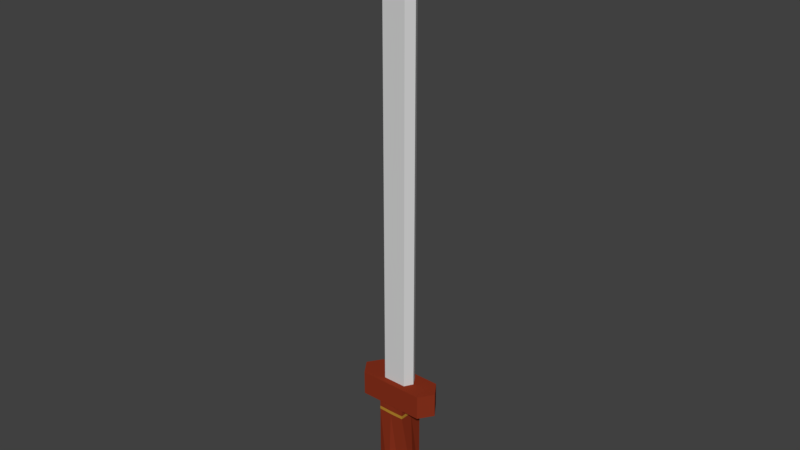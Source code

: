 # Source: Sword.blend  (saved by Blender 2.78.0; exported with 4.5.12 LTS)
import bpy
from mathutils import Matrix  # noqa: F401  (used for matrix-valued properties, if any)

bpy.ops.wm.read_factory_settings(use_empty=True)
scene = bpy.context.scene
scene.name = 'Scene'

# ---- collections
col_collection_1 = bpy.data.collections.new('Collection 1'); scene.collection.children.link(col_collection_1)

# ---- materials (node trees are filled in below, after node groups)
mat_blade = bpy.data.materials.new('Blade')
mat_blade.alpha_threshold = 0.0
mat_blade.use_transparent_shadow = False
mat_blade.diffuse_color = (0.6738, 0.6738, 0.6738, 1.0)
mat_blade.roughness = 0.5
mat_blade.specular_intensity = 0.6263
mat_hilt = bpy.data.materials.new('Hilt')
mat_hilt.alpha_threshold = 0.0
mat_hilt.use_transparent_shadow = False
mat_hilt.diffuse_color = (0.2462, 0.03133, 0.01201, 1.0)
mat_hilt.roughness = 0.5
mat_hilt_detail = bpy.data.materials.new('Hilt Detail')
mat_hilt_detail.alpha_threshold = 0.0
mat_hilt_detail.use_transparent_shadow = False
mat_hilt_detail.diffuse_color = (0.4672, 0.2347, 0.02682, 1.0)
mat_hilt_detail.roughness = 0.5
mat_hilt_detail.specular_intensity = 0.7632

# ---- material node trees

# ---- world
world_world = bpy.data.worlds.new('World'); scene.world = world_world
world_world.color = (0.05088, 0.05088, 0.05088)
world_world.use_sun_shadow = False
world_world.sun_shadow_jitter_overblur = 0.0
world_world.cycles.sampling_method = 'MANUAL'

# ---- meshes
me_cube_001 = bpy.data.meshes.new('Cube.001')
me_cube_001.from_pydata([(-0.5956, -0.226, -2.237), (-0.5956, -0.226, 3.19), (-0.5956, 0.9652, -2.237), (-0.5956, 0.9652, 3.19), (0.5956, -0.226, -2.237), (0.5956, -0.226, 3.19), (0.5956, 0.9652, -2.237), (0.5956, 0.9652, 3.19), (-0.5956, -0.226, 2.113), (-0.5956, 0.9652, 2.113), (0.5956, 0.9652, 2.113), (0.5956, -0.226, 2.113), (-0.7611, 0.3696, -2.237), (-0.8438, 0.3696, 3.19), (0.7611, 0.3696, -2.237), (0.8438, 0.3696, 3.19), (0.5956, 0.3696, 2.113), (-0.5956, 0.3696, 2.113), (-1.44, -0.2624, 2.113), (-1.44, -0.2624, 3.19), (-1.876, 0.3696, 3.19), (-1.44, 1.002, 3.19), (1.44, 1.002, 3.19), (1.876, 0.3696, 3.19), (1.44, -0.2624, 3.19), (-1.44, 1.002, 2.113), (1.44, 1.002, 2.113), (1.44, -0.2624, 2.113), (1.876, 0.3696, 2.113), (-1.876, 0.3696, 2.113), (-0.7288, 0.3696, 3.19), (-0.5144, 0.7337, 3.19), (0.5144, 0.7337, 3.19), (0.7288, 0.3696, 3.19), (0.5144, 0.005544, 3.19), (-0.5144, 0.005544, 3.19), (-0.7288, 0.3696, 21.74), (-0.5144, 0.7337, 21.74), (0.5144, 0.7337, 21.74), (0.7288, 0.3696, 21.74), (0.5144, 0.005544, 21.74), (-0.5144, 0.005544, 21.74), (9.934e-09, 0.3696, 23.7), (0.0, 1.131, -2.237), (0.0, 0.9652, 3.19), (0.0, -0.3915, -2.237), (0.0, -0.226, 3.19), (0.0, -0.226, 2.113), (0.0, 0.9652, 2.113), (-0.8345, 0.3696, -2.237), (0.0, 1.002, 3.19), (0.0, -0.2624, 3.19), (0.0, -0.2624, 2.113), (0.0, 1.002, 2.113), (0.0, 0.7337, 3.19), (0.0, 0.005544, 3.19), (0.0, 0.7337, 21.74), (0.0, 0.005544, 21.74), (-0.7611, 0.3696, -2.824), (-0.5956, -0.226, -2.824), (0.0, 1.131, -2.824), (-0.5956, 0.9652, -2.824), (0.7611, 0.3696, -2.824), (0.5956, 0.9652, -2.824), (0.0, -0.3915, -2.824), (0.5956, -0.226, -2.824), (-0.653, -0.2834, -2.237), (7.184e-10, 1.204, -2.237), (-0.653, 1.023, -2.237), (0.8345, 0.3696, -2.237), (0.653, 1.023, -2.237), (7.184e-10, -0.4649, -2.237), (0.653, -0.2834, -2.237), (0.653, 1.023, -2.824), (0.653, -0.2834, -2.824), (7.184e-10, -0.4649, -2.824), (-0.653, -0.2834, -2.824), (-0.8345, 0.3696, -2.824), (7.184e-10, 1.204, -2.824), (-0.653, 1.023, -2.824), (0.8345, 0.3696, -2.824), (0.653, 1.023, -2.53), (0.653, -0.2834, -2.53), (7.184e-10, -0.4649, -2.53), (-0.653, -0.2834, -2.53), (7.184e-10, 1.204, -2.53), (-0.653, 1.023, -2.53), (0.8345, 0.3696, -2.53), (-0.8345, 0.3696, -2.53), (0.653, 1.023, -2.677), (-0.653, -0.2834, -2.677), (-0.8345, 0.3696, -2.677), (0.653, -0.2834, -2.677), (7.184e-10, -0.4649, -2.677), (7.184e-10, 1.204, -2.677), (-0.653, 1.023, -2.677), (0.8345, 0.3696, -2.677), (-0.5956, 0.9652, 1.667), (0.5956, 0.9652, 1.667), (0.5956, -0.226, 1.667), (-0.5956, -0.226, 1.667), (-0.6126, 0.3696, 1.667), (0.6126, 0.3696, 1.667), (0.0, 0.9822, 1.667), (0.0, -0.2429, 1.667), (-0.5956, -0.226, 1.814), (-0.5956, 0.9652, 1.814), (0.5956, 0.9652, 1.814), (0.5956, -0.226, 1.814), (-0.607, 0.3696, 1.814), (0.607, 0.3696, 1.814), (0.0, 0.9766, 1.814), (0.0, -0.2373, 1.814)], [], [(47, 11, 27, 52), (9, 17, 29, 25), (13, 3, 21, 20), (44, 7, 22, 50), (58, 59, 76, 77), (13, 1, 35, 30), (112, 47, 8, 105), (110, 16, 11, 108), (111, 48, 10, 107), (109, 17, 9, 106), (105, 8, 17, 109), (107, 10, 16, 110), (15, 7, 32, 33), (4, 45, 71, 72), (15, 5, 24, 23), (17, 8, 18, 29), (29, 20, 21, 25), (53, 50, 22, 26), (28, 23, 24, 27), (52, 51, 19, 18), (26, 22, 23, 28), (18, 19, 20, 29), (7, 15, 23, 22), (11, 16, 28, 27), (16, 10, 26, 28), (1, 13, 20, 19), (46, 1, 19, 51), (48, 9, 25, 53), (31, 30, 36, 37), (34, 33, 39, 40), (5, 15, 33, 34), (3, 13, 30, 31), (46, 5, 34, 55), (44, 3, 31, 54), (36, 41, 42), (38, 56, 42), (33, 32, 38, 39), (55, 34, 40, 57), (54, 31, 37, 56), (30, 35, 41, 36), (40, 39, 42), (37, 36, 42), (39, 38, 42), (41, 57, 42), (32, 54, 56, 38), (35, 55, 57, 41), (7, 44, 54, 32), (1, 46, 55, 35), (10, 48, 53, 26), (5, 46, 51, 24), (27, 24, 51, 52), (25, 21, 50, 53), (63, 60, 78, 73), (106, 9, 48, 111), (108, 11, 47, 112), (65, 62, 80, 74), (3, 44, 50, 21), (8, 47, 52, 18), (0, 12, 49, 66), (14, 4, 72, 69), (61, 58, 77, 79), (6, 14, 69, 70), (95, 94, 78, 79), (94, 89, 73, 78), (92, 93, 75, 74), (93, 90, 76, 75), (96, 92, 74, 80), (90, 91, 77, 76), (91, 95, 79, 77), (89, 96, 80, 73), (59, 64, 75, 76), (43, 6, 70, 67), (60, 61, 79, 78), (2, 43, 67, 68), (62, 63, 73, 80), (12, 2, 68, 49), (45, 0, 66, 71), (64, 65, 74, 75), (62, 65, 64, 60, 63), (70, 69, 87, 81), (49, 68, 86, 88), (66, 49, 88, 84), (69, 72, 82, 87), (71, 66, 84, 83), (72, 71, 83, 82), (67, 70, 81, 85), (68, 67, 85, 86), (81, 87, 96, 89), (88, 86, 95, 91), (84, 88, 91, 90), (87, 82, 92, 96), (83, 84, 90, 93), (82, 83, 93, 92), (85, 81, 89, 94), (86, 85, 94, 95), (4, 99, 104, 45), (2, 97, 103, 43), (6, 98, 102, 14), (0, 100, 101, 12), (12, 101, 97, 2), (43, 103, 98, 6), (14, 102, 99, 4), (45, 104, 100, 0), (99, 108, 112, 104), (97, 106, 111, 103), (98, 107, 110, 102), (100, 105, 109, 101), (101, 109, 106, 97), (103, 111, 107, 98), (102, 110, 108, 99), (104, 112, 105, 100), (42, 56, 37), (42, 57, 40), (60, 64, 59, 58, 61)])
me_cube_001.polygons.foreach_set('material_index', [1, 1, 1, 1, 1, 1, 1, 1, 1, 1, 1, 1, 1, 1, 1, 1, 1, 1, 1, 1, 1, 1, 1, 1, 1, 1, 1, 1, 0, 0, 1, 1, 1, 1, 0, 0, 0, 0, 0, 0, 0, 0, 0, 0, 0, 0, 1, 1, 1, 1, 1, 1, 1, 1, 1, 1, 1, 1, 1, 1, 1, 1, 1, 1, 1, 1, 1, 1, 1, 1, 1, 1, 1, 1, 1, 1, 1, 1, 1, 1, 1, 1, 1, 1, 1, 1, 1, 2, 2, 2, 2, 2, 2, 2, 2, 1, 1, 1, 1, 1, 1, 1, 1, 2, 2, 2, 2, 2, 2, 2, 2, 0, 0, 1])
_uv = me_cube_001.uv_layers.new(name='UVMap')
_uv.uv.foreach_set('vector', [0.9371, 0.2122, 0.9371, 0.2412, 0.9332, 0.2824, 0.9332, 0.2122, 0.3752, 0.2411, 0.4382, 0.2411, 0.4382, 0.3035, 0.3714, 0.2823, 0.69, 0.2625, 0.627, 0.2746, 0.6232, 0.2334, 0.69, 0.2122, 0.9379, 0.1829, 0.9379, 0.1539, 0.9418, 0.1127, 0.9418, 0.1829, 0.7645, 0.2528, 0.782, 0.2819, 0.776, 0.2847, 0.7568, 0.2528, 0.69, 0.2625, 0.7529, 0.2746, 0.7285, 0.2785, 0.69, 0.2681, 0.6861, 0.1976, 0.6861, 0.2122, 0.6232, 0.2122, 0.6232, 0.1976, 0.5602, 0.1975, 0.5602, 0.2121, 0.4973, 0.2121, 0.4973, 0.1975, 0.875, 0.1976, 0.875, 0.2122, 0.812, 0.2122, 0.812, 0.1976, 0.4343, 0.1975, 0.4343, 0.2121, 0.3714, 0.2121, 0.3714, 0.1975, 0.4973, 0.1975, 0.4973, 0.2121, 0.4343, 0.2121, 0.4343, 0.1975, 0.6232, 0.1975, 0.6232, 0.2121, 0.5602, 0.2121, 0.5602, 0.1975, 0.875, 0.1418, 0.9379, 0.1539, 0.9135, 0.1578, 0.875, 0.1474, 0.8505, 0.3733, 0.9134, 0.3814, 0.9134, 0.385, 0.8444, 0.3761, 0.9802, 0.3539, 0.9173, 0.366, 0.9134, 0.3249, 0.9802, 0.3036, 0.4382, 0.2411, 0.5011, 0.2411, 0.505, 0.2823, 0.4382, 0.3035, 0.6193, 0.3833, 0.5054, 0.3833, 0.505, 0.3525, 0.6189, 0.3525, 0.3714, 0.3035, 0.4852, 0.3035, 0.4852, 0.3737, 0.3714, 0.3737, 0.69, 0.3738, 0.69, 0.4263, 0.6232, 0.4265, 0.6232, 0.374, 0.505, 0.2823, 0.6188, 0.2823, 0.6188, 0.3525, 0.505, 0.3525, 0.8038, 0.3852, 0.8038, 0.4377, 0.737, 0.4375, 0.737, 0.385, 0.6189, 0.4141, 0.505, 0.4141, 0.5054, 0.3833, 0.6193, 0.3833, 0.9379, 0.1539, 0.875, 0.1418, 0.875, 0.09146, 0.9418, 0.1127, 0.9371, 0.2412, 1.0, 0.2412, 1.0, 0.3036, 0.9332, 0.2824, 0.9418, 0.06242, 0.8788, 0.06242, 0.875, 0.02125, 0.9418, 0.0, 0.7529, 0.2746, 0.69, 0.2625, 0.69, 0.2122, 0.7568, 0.2334, 0.7529, 0.3036, 0.7529, 0.2746, 0.7568, 0.2334, 0.7568, 0.3036, 0.3752, 0.2121, 0.3752, 0.2411, 0.3714, 0.2823, 0.3714, 0.2121, 0.0, 8.817e-05, 0.03848, 0.0, 0.03848, 0.9044, 1.512e-07, 0.9044, 0.07696, 8.817e-05, 0.1154, 0.0, 0.1154, 0.9044, 0.07696, 0.9044, 0.9173, 0.366, 0.9802, 0.3539, 0.9802, 0.3595, 0.9418, 0.37, 0.627, 0.2746, 0.69, 0.2625, 0.69, 0.2681, 0.6515, 0.2785, 0.9173, 0.3951, 0.9173, 0.366, 0.9418, 0.37, 0.9418, 0.3951, 0.627, 0.3036, 0.627, 0.2746, 0.6515, 0.2785, 0.6515, 0.3036, 0.03848, 0.9044, 0.07696, 0.9044, 0.03848, 1.0, 0.3714, 0.09579, 0.317, 0.09579, 0.317, 0.0, 0.1154, 0.0, 0.1539, 8.817e-05, 0.1539, 0.9044, 0.1154, 0.9044, 0.2627, 0.9999, 0.2083, 0.9999, 0.2083, 0.09579, 0.2627, 0.09579, 0.317, 0.9998, 0.2627, 0.9998, 0.2627, 0.09579, 0.317, 0.09579, 0.03848, 0.0, 0.07696, 8.817e-05, 0.07696, 0.9044, 0.03848, 0.9044, 0.07696, 0.9044, 0.1154, 0.9044, 0.1154, 1.0, 1.512e-07, 0.9044, 0.03848, 0.9044, 0.03848, 1.0, 0.1154, 0.9044, 0.1539, 0.9044, 0.1154, 1.0, 0.2083, 0.09579, 0.1539, 0.09579, 0.1539, 0.0, 0.3714, 0.9998, 0.317, 0.9998, 0.317, 0.09579, 0.3714, 0.09579, 0.2083, 0.9999, 0.1539, 0.9999, 0.1539, 0.09579, 0.2083, 0.09579, 0.9379, 0.1539, 0.9379, 0.1829, 0.9135, 0.1829, 0.9135, 0.1578, 0.7529, 0.2746, 0.7529, 0.3036, 0.7285, 0.3036, 0.7285, 0.2785, 0.8788, 0.06242, 0.8788, 0.09146, 0.875, 0.09146, 0.875, 0.02125, 0.9173, 0.366, 0.9173, 0.3951, 0.9134, 0.3951, 0.9134, 0.3249, 0.505, 0.2121, 0.6188, 0.2121, 0.6188, 0.2823, 0.505, 0.2823, 0.737, 0.3738, 0.6232, 0.3738, 0.6232, 0.3036, 0.737, 0.3036, 0.8702, 0.2819, 0.9332, 0.2899, 0.9332, 0.2935, 0.8642, 0.2847, 0.812, 0.1976, 0.812, 0.2122, 0.7491, 0.2122, 0.7491, 0.1976, 0.7491, 0.1976, 0.7491, 0.2122, 0.6861, 0.2122, 0.6861, 0.1976, 0.8702, 0.2238, 0.8528, 0.2528, 0.845, 0.2528, 0.8642, 0.221, 0.627, 0.2746, 0.627, 0.3036, 0.6232, 0.3036, 0.6232, 0.2334, 0.5011, 0.2411, 0.5011, 0.2121, 0.505, 0.2121, 0.505, 0.2823, 0.7623, 0.3153, 0.7448, 0.3443, 0.737, 0.3443, 0.7562, 0.3125, 0.833, 0.3443, 0.8505, 0.3733, 0.8444, 0.3761, 0.8252, 0.3443, 0.782, 0.2238, 0.7645, 0.2528, 0.7568, 0.2528, 0.776, 0.221, 0.8505, 0.3153, 0.833, 0.3443, 0.8252, 0.3443, 0.8444, 0.3125, 0.5515, 0.446, 0.5515, 0.4142, 0.567, 0.4141, 0.567, 0.4459, 0.9124, 0.449, 0.9124, 0.4172, 0.9279, 0.4172, 0.9279, 0.4491, 0.8193, 0.3851, 0.8193, 0.417, 0.8038, 0.417, 0.8038, 0.3852, 0.8193, 0.4171, 0.8193, 0.4489, 0.8038, 0.4489, 0.8038, 0.417, 0.4181, 0.4056, 0.4179, 0.3737, 0.4335, 0.3737, 0.4336, 0.4056, 0.4802, 0.4374, 0.4803, 0.4056, 0.4958, 0.4056, 0.4957, 0.4374, 0.4803, 0.4056, 0.4802, 0.3737, 0.4957, 0.3737, 0.4958, 0.4056, 0.4179, 0.4374, 0.4181, 0.4056, 0.4336, 0.4056, 0.4335, 0.4374, 0.782, 0.2819, 0.845, 0.2899, 0.845, 0.2935, 0.776, 0.2847, 0.9134, 0.3072, 0.8505, 0.3153, 0.8444, 0.3125, 0.9134, 0.3036, 0.845, 0.2157, 0.782, 0.2238, 0.776, 0.221, 0.845, 0.2122, 0.7623, 0.3733, 0.8252, 0.3814, 0.8252, 0.385, 0.7562, 0.3761, 0.8528, 0.2528, 0.8702, 0.2819, 0.8642, 0.2847, 0.845, 0.2528, 0.7448, 0.3443, 0.7623, 0.3733, 0.7562, 0.3761, 0.737, 0.3443, 0.8252, 0.3072, 0.7623, 0.3153, 0.7562, 0.3125, 0.8252, 0.3036, 0.9332, 0.2157, 0.8702, 0.2238, 0.8642, 0.221, 0.9332, 0.2122, 0.8528, 0.2528, 0.8702, 0.2238, 0.9332, 0.2157, 0.9332, 0.2899, 0.8702, 0.2819, 0.3714, 0.4374, 0.3716, 0.4056, 0.4026, 0.4056, 0.4024, 0.4374, 0.4338, 0.4056, 0.4336, 0.3737, 0.4647, 0.3737, 0.4648, 0.4056, 0.4336, 0.4374, 0.4338, 0.4056, 0.4648, 0.4056, 0.4647, 0.4374, 0.3716, 0.4056, 0.3714, 0.3737, 0.4024, 0.3737, 0.4026, 0.4056, 0.8659, 0.4172, 0.8659, 0.4491, 0.8349, 0.449, 0.8349, 0.4171, 0.8659, 0.385, 0.8659, 0.4168, 0.8349, 0.4169, 0.8349, 0.3851, 0.8659, 0.4489, 0.8659, 0.417, 0.8969, 0.4171, 0.8969, 0.449, 0.505, 0.4462, 0.505, 0.4143, 0.536, 0.4142, 0.536, 0.446, 0.4024, 0.4374, 0.4026, 0.4056, 0.4181, 0.4056, 0.4179, 0.4374, 0.4648, 0.4056, 0.4647, 0.3737, 0.4802, 0.3737, 0.4803, 0.4056, 0.4647, 0.4374, 0.4648, 0.4056, 0.4803, 0.4056, 0.4802, 0.4374, 0.4026, 0.4056, 0.4024, 0.3737, 0.4179, 0.3737, 0.4181, 0.4056, 0.8349, 0.4171, 0.8349, 0.449, 0.8193, 0.4489, 0.8193, 0.4171, 0.8349, 0.3851, 0.8349, 0.4169, 0.8193, 0.417, 0.8193, 0.3851, 0.8969, 0.449, 0.8969, 0.4171, 0.9124, 0.4172, 0.9124, 0.449, 0.536, 0.446, 0.536, 0.4142, 0.5515, 0.4142, 0.5515, 0.446, 0.7491, 0.0002184, 0.7491, 0.1904, 0.6861, 0.1904, 0.6861, 0.0, 0.812, 0.0002184, 0.812, 0.1904, 0.7491, 0.1904, 0.7491, 0.0, 0.6232, 6.807e-05, 0.6232, 0.1904, 0.5602, 0.1904, 0.5602, 0.0, 0.4973, 6.807e-05, 0.4973, 0.1904, 0.4343, 0.1904, 0.4343, 0.0, 0.4343, 0.0, 0.4343, 0.1904, 0.3714, 0.1904, 0.3714, 6.807e-05, 0.875, 0.0, 0.875, 0.1904, 0.812, 0.1904, 0.812, 0.0002184, 0.5602, 0.0, 0.5602, 0.1904, 0.4973, 0.1904, 0.4973, 6.807e-05, 0.6861, 0.0, 0.6861, 0.1904, 0.6232, 0.1904, 0.6232, 0.0002184, 0.7491, 0.1904, 0.7491, 0.1976, 0.6861, 0.1976, 0.6861, 0.1904, 0.812, 0.1904, 0.812, 0.1976, 0.7491, 0.1976, 0.7491, 0.1904, 0.6232, 0.1904, 0.6232, 0.1975, 0.5602, 0.1975, 0.5602, 0.1904, 0.4973, 0.1904, 0.4973, 0.1975, 0.4343, 0.1975, 0.4343, 0.1904, 0.4343, 0.1904, 0.4343, 0.1975, 0.3714, 0.1975, 0.3714, 0.1904, 0.875, 0.1904, 0.875, 0.1976, 0.812, 0.1976, 0.812, 0.1904, 0.5602, 0.1904, 0.5602, 0.1975, 0.4973, 0.1975, 0.4973, 0.1904, 0.6861, 0.1904, 0.6861, 0.1976, 0.6232, 0.1976, 0.6232, 0.1904, 0.317, 0.0, 0.317, 0.09579, 0.2627, 0.09579, 0.2627, 0.0, 0.2627, 0.09579, 0.2083, 0.09579, 0.845, 0.2157, 0.845, 0.2899, 0.782, 0.2819, 0.7645, 0.2528, 0.782, 0.2238])
me_cube_001.materials.append(mat_blade)
me_cube_001.materials.append(mat_hilt)
me_cube_001.materials.append(mat_hilt_detail)
me_cube_001.use_remesh_preserve_volume = False
me_cube_001.use_remesh_preserve_attributes = False
me_cube_001.use_mirror_vertex_groups = False
me_cube_001.update()

# ---- objects
ob_sword = bpy.data.objects.new('Sword', me_cube_001)

# ---- transforms, parenting, visibility, modifiers, constraints
ob_sword.location = (0.0, 0.0, 0.0)
ob_sword.scale = (0.1, 0.1, 0.1)
ob_sword.lineart.crease_threshold = 0.0
_c = ob_sword.constraints.new('COPY_LOCATION'); _c.name = 'Copy Location'
_c.active = False
_c.head_tail = 1.0
_c.subtarget = 'Bone.002'
_c = ob_sword.constraints.new('COPY_ROTATION'); _c.name = 'Copy Rotation'
_c.subtarget = 'Bone.002'
_c.invert_x = True
_c.invert_y = True
_c.invert_z = True

# ---- collection membership
col_collection_1.objects.link(ob_sword)

# ---- scene / render settings (as saved in the file)
scene.frame_start = 1; scene.frame_end = 250; scene.frame_set(1)
scene.render.engine = 'BLENDER_EEVEE_NEXT'
scene.render.resolution_percentage = 50
scene.render.dither_intensity = 0.0
scene.cycles.use_denoising = False
scene.cycles.samples = 128
scene.cycles.sampling_pattern = 'TABULATED_SOBOL'
scene.cycles.light_sampling_threshold = 0.0
scene.cycles.use_adaptive_sampling = False
scene.cycles.use_light_tree = False
scene.cycles.blur_glossy = 0.0
scene.cycles.sample_clamp_indirect = 0.0
scene.view_settings.view_transform = 'Standard'
bpy.context.view_layer.update()

# ---- added for rendering (the .blend has no active camera and no usable light): camera, sun
cam_auto = bpy.data.cameras.new('AutoCamera')
cam_auto.lens = 50.0
cam_auto.sensor_width = 36.0
cam_auto.clip_end = 1000.0
ob_auto_camera = bpy.data.objects.new('AutoCamera', cam_auto)
scene.collection.objects.link(ob_auto_camera)
ob_auto_camera.location = (2.48321, -2.94289, 3.03031)
ob_auto_camera.rotation_euler = (1.09748, -7.21219e-08, 0.694738)
scene.camera = ob_auto_camera
light_auto_sun = bpy.data.lights.new('AutoSun', 'SUN')
light_auto_sun.energy = 3.0
light_auto_sun.angle = 0.0523599
ob_auto_sun = bpy.data.objects.new('AutoSun', light_auto_sun)
scene.collection.objects.link(ob_auto_sun)
ob_auto_sun.rotation_euler = (0.872665, 0.174533, 0.523599)
bpy.context.view_layer.update()
